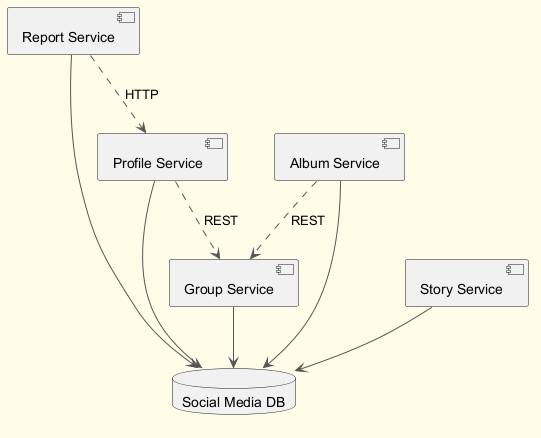

The diagram above was rendered by PlantUML. Its source (embedded in the PNG):
@startuml
skinparam backgroundColor #FFFDE7
skinparam classBackgroundColor #FFF9C4
skinparam classBorderColor #F57F17
skinparam ArrowColor #555555
component "Report Service" as C_ReportService
component "Group Service" as C_GroupService
component "Profile Service" as C_ProfileService
component "Album Service" as C_AlbumService
component "Story Service" as C_StoryService
database "Social Media DB" as DB_social_media
C_ReportService --> DB_social_media
C_GroupService --> DB_social_media
C_ProfileService --> DB_social_media
C_AlbumService --> DB_social_media
C_StoryService --> DB_social_media
C_ReportService ..> C_ProfileService : HTTP
C_AlbumService ..> C_GroupService : REST
C_ProfileService ..> C_GroupService : REST
@enduml